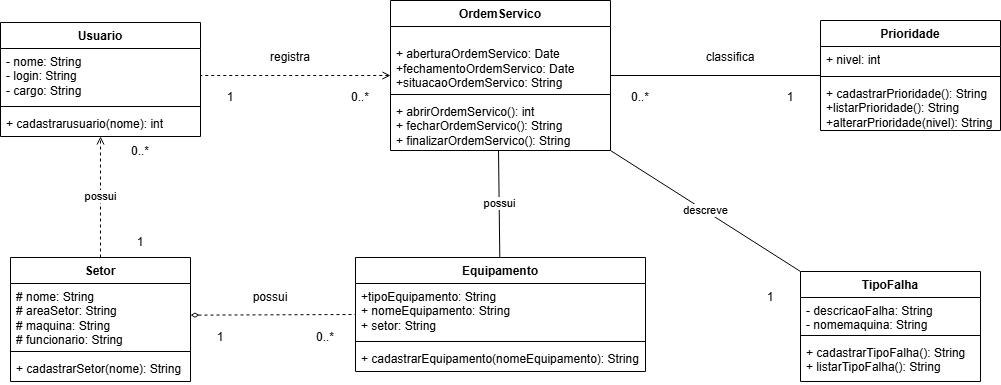

The diagram above was exported from draw.io. Its source (the exported page's mxGraphModel, read from the mxfile embedded in the PNG):
<mxGraphModel dx="1369" dy="790" grid="1" gridSize="10" guides="1" tooltips="1" connect="1" arrows="1" fold="1" page="1" pageScale="1" pageWidth="827" pageHeight="1169" math="0" shadow="0">
  <root>
    <mxCell id="0" />
    <mxCell id="1" parent="0" />
    <mxCell id="W4iXYHKwawrtCHpW_t4z-1" parent="1" style="swimlane;fontStyle=1;align=center;verticalAlign=top;childLayout=stackLayout;horizontal=1;startSize=26;horizontalStack=0;resizeParent=1;resizeParentMax=0;resizeLast=0;collapsible=1;marginBottom=0;whiteSpace=wrap;html=1;" value="Usuario" vertex="1">
      <mxGeometry height="114" width="200" x="70" y="272" as="geometry" />
    </mxCell>
    <mxCell id="W4iXYHKwawrtCHpW_t4z-2" parent="W4iXYHKwawrtCHpW_t4z-1" style="text;strokeColor=none;fillColor=none;align=left;verticalAlign=top;spacingLeft=4;spacingRight=4;overflow=hidden;rotatable=0;points=[[0,0.5],[1,0.5]];portConstraint=eastwest;whiteSpace=wrap;html=1;" value="- nome: String&lt;div&gt;- login: String&lt;/div&gt;&lt;div&gt;- cargo: String&lt;/div&gt;" vertex="1">
      <mxGeometry height="54" width="200" y="26" as="geometry" />
    </mxCell>
    <mxCell id="W4iXYHKwawrtCHpW_t4z-3" parent="W4iXYHKwawrtCHpW_t4z-1" style="line;strokeWidth=1;fillColor=none;align=left;verticalAlign=middle;spacingTop=-1;spacingLeft=3;spacingRight=3;rotatable=0;labelPosition=right;points=[];portConstraint=eastwest;strokeColor=inherit;" value="" vertex="1">
      <mxGeometry height="8" width="200" y="80" as="geometry" />
    </mxCell>
    <mxCell id="W4iXYHKwawrtCHpW_t4z-4" parent="W4iXYHKwawrtCHpW_t4z-1" style="text;strokeColor=none;fillColor=none;align=left;verticalAlign=top;spacingLeft=4;spacingRight=4;overflow=hidden;rotatable=0;points=[[0,0.5],[1,0.5]];portConstraint=eastwest;whiteSpace=wrap;html=1;" value="+ cadastrarusuario(nome): int&lt;div&gt;&lt;br&gt;&lt;/div&gt;" vertex="1">
      <mxGeometry height="26" width="200" y="88" as="geometry" />
    </mxCell>
    <mxCell id="RuRjg9TSETT5emm_yPwd-3" edge="1" parent="1" source="W4iXYHKwawrtCHpW_t4z-6" style="edgeStyle=orthogonalEdgeStyle;rounded=0;orthogonalLoop=1;jettySize=auto;html=1;entryX=0.5;entryY=1;entryDx=0;entryDy=0;dashed=1;endArrow=open;endFill=0;" target="W4iXYHKwawrtCHpW_t4z-1" value="possui">
      <mxGeometry relative="1" as="geometry" />
    </mxCell>
    <mxCell id="W4iXYHKwawrtCHpW_t4z-6" parent="1" style="swimlane;fontStyle=1;align=center;verticalAlign=top;childLayout=stackLayout;horizontal=1;startSize=26;horizontalStack=0;resizeParent=1;resizeParentMax=0;resizeLast=0;collapsible=1;marginBottom=0;whiteSpace=wrap;html=1;" value="Setor" vertex="1">
      <mxGeometry height="124" width="180" x="80" y="507" as="geometry" />
    </mxCell>
    <mxCell id="W4iXYHKwawrtCHpW_t4z-7" parent="W4iXYHKwawrtCHpW_t4z-6" style="text;strokeColor=none;fillColor=none;align=left;verticalAlign=top;spacingLeft=4;spacingRight=4;overflow=hidden;rotatable=0;points=[[0,0.5],[1,0.5]];portConstraint=eastwest;whiteSpace=wrap;html=1;" value="# nome: String&lt;div&gt;# areaSetor: String&lt;/div&gt;&lt;div&gt;# maquina: String&lt;/div&gt;&lt;div&gt;# funcionario: String&lt;/div&gt;" vertex="1">
      <mxGeometry height="64" width="180" y="26" as="geometry" />
    </mxCell>
    <mxCell id="W4iXYHKwawrtCHpW_t4z-8" parent="W4iXYHKwawrtCHpW_t4z-6" style="line;strokeWidth=1;fillColor=none;align=left;verticalAlign=middle;spacingTop=-1;spacingLeft=3;spacingRight=3;rotatable=0;labelPosition=right;points=[];portConstraint=eastwest;strokeColor=inherit;" value="" vertex="1">
      <mxGeometry height="8" width="180" y="90" as="geometry" />
    </mxCell>
    <mxCell id="W4iXYHKwawrtCHpW_t4z-9" parent="W4iXYHKwawrtCHpW_t4z-6" style="text;strokeColor=none;fillColor=none;align=left;verticalAlign=top;spacingLeft=4;spacingRight=4;overflow=hidden;rotatable=0;points=[[0,0.5],[1,0.5]];portConstraint=eastwest;whiteSpace=wrap;html=1;" value="+ cadastrarSetor(nome): String" vertex="1">
      <mxGeometry height="26" width="180" y="98" as="geometry" />
    </mxCell>
    <mxCell id="RuRjg9TSETT5emm_yPwd-2" edge="1" parent="1" source="W4iXYHKwawrtCHpW_t4z-10" style="edgeStyle=orthogonalEdgeStyle;rounded=0;orthogonalLoop=1;jettySize=auto;html=1;entryX=1;entryY=0.5;entryDx=0;entryDy=0;endArrow=none;endFill=0;startArrow=open;startFill=0;dashed=1;" target="W4iXYHKwawrtCHpW_t4z-2">
      <mxGeometry relative="1" as="geometry" />
    </mxCell>
    <mxCell id="W4iXYHKwawrtCHpW_t4z-10" parent="1" style="swimlane;fontStyle=1;align=center;verticalAlign=top;childLayout=stackLayout;horizontal=1;startSize=26;horizontalStack=0;resizeParent=1;resizeParentMax=0;resizeLast=0;collapsible=1;marginBottom=0;whiteSpace=wrap;html=1;" value="OrdemServico" vertex="1">
      <mxGeometry height="150" width="220" x="460" y="250" as="geometry" />
    </mxCell>
    <mxCell id="W4iXYHKwawrtCHpW_t4z-11" parent="W4iXYHKwawrtCHpW_t4z-10" style="text;strokeColor=none;fillColor=none;align=left;verticalAlign=top;spacingLeft=4;spacingRight=4;overflow=hidden;rotatable=0;points=[[0,0.5],[1,0.5]];portConstraint=eastwest;whiteSpace=wrap;html=1;" value="&lt;br&gt;&lt;div&gt;+ aberturaOrdemServico: Date&lt;/div&gt;&lt;div&gt;+fechamentoOrdemServico: Date&lt;/div&gt;&lt;div&gt;+situacaoOrdemServico: String&lt;/div&gt;&lt;div&gt;&lt;br&gt;&lt;/div&gt;" vertex="1">
      <mxGeometry height="64" width="220" y="26" as="geometry" />
    </mxCell>
    <mxCell id="W4iXYHKwawrtCHpW_t4z-12" parent="W4iXYHKwawrtCHpW_t4z-10" style="line;strokeWidth=1;fillColor=none;align=left;verticalAlign=middle;spacingTop=-1;spacingLeft=3;spacingRight=3;rotatable=0;labelPosition=right;points=[];portConstraint=eastwest;strokeColor=inherit;" value="" vertex="1">
      <mxGeometry height="8" width="220" y="90" as="geometry" />
    </mxCell>
    <mxCell id="W4iXYHKwawrtCHpW_t4z-13" parent="W4iXYHKwawrtCHpW_t4z-10" style="text;strokeColor=none;fillColor=none;align=left;verticalAlign=top;spacingLeft=4;spacingRight=4;overflow=hidden;rotatable=0;points=[[0,0.5],[1,0.5]];portConstraint=eastwest;whiteSpace=wrap;html=1;" value="+ abrirOrdemServico(): int&lt;div&gt;+ fecharOrdemServico(): String&lt;/div&gt;&lt;div&gt;+ finalizarOrdemServico(): String&amp;nbsp;&lt;/div&gt;" vertex="1">
      <mxGeometry height="52" width="220" y="98" as="geometry" />
    </mxCell>
    <mxCell id="W4iXYHKwawrtCHpW_t4z-14" parent="1" style="swimlane;fontStyle=1;align=center;verticalAlign=top;childLayout=stackLayout;horizontal=1;startSize=26;horizontalStack=0;resizeParent=1;resizeParentMax=0;resizeLast=0;collapsible=1;marginBottom=0;whiteSpace=wrap;html=1;" value="Equipamento" vertex="1">
      <mxGeometry height="114" width="290" x="425" y="507" as="geometry" />
    </mxCell>
    <mxCell id="W4iXYHKwawrtCHpW_t4z-15" parent="W4iXYHKwawrtCHpW_t4z-14" style="text;strokeColor=none;fillColor=none;align=left;verticalAlign=top;spacingLeft=4;spacingRight=4;overflow=hidden;rotatable=0;points=[[0,0.5],[1,0.5]];portConstraint=eastwest;whiteSpace=wrap;html=1;" value="+tipoEquipamento: String&lt;div&gt;+ nomeEquipamento: String&lt;/div&gt;&lt;div&gt;+ setor: String&lt;/div&gt;" vertex="1">
      <mxGeometry height="54" width="290" y="26" as="geometry" />
    </mxCell>
    <mxCell id="W4iXYHKwawrtCHpW_t4z-16" parent="W4iXYHKwawrtCHpW_t4z-14" style="line;strokeWidth=1;fillColor=none;align=left;verticalAlign=middle;spacingTop=-1;spacingLeft=3;spacingRight=3;rotatable=0;labelPosition=right;points=[];portConstraint=eastwest;strokeColor=inherit;" value="" vertex="1">
      <mxGeometry height="8" width="290" y="80" as="geometry" />
    </mxCell>
    <mxCell id="W4iXYHKwawrtCHpW_t4z-17" parent="W4iXYHKwawrtCHpW_t4z-14" style="text;strokeColor=none;fillColor=none;align=left;verticalAlign=top;spacingLeft=4;spacingRight=4;overflow=hidden;rotatable=0;points=[[0,0.5],[1,0.5]];portConstraint=eastwest;whiteSpace=wrap;html=1;" value="+ cadastrarEquipamento(nomeEquipamento): String" vertex="1">
      <mxGeometry height="26" width="290" y="88" as="geometry" />
    </mxCell>
    <mxCell id="RuRjg9TSETT5emm_yPwd-6" edge="1" parent="1" source="W4iXYHKwawrtCHpW_t4z-18" style="rounded=0;orthogonalLoop=1;jettySize=auto;html=1;entryX=1;entryY=0.5;entryDx=0;entryDy=0;endArrow=none;endFill=0;" target="W4iXYHKwawrtCHpW_t4z-10">
      <mxGeometry relative="1" as="geometry" />
    </mxCell>
    <mxCell id="W4iXYHKwawrtCHpW_t4z-18" parent="1" style="swimlane;fontStyle=1;align=center;verticalAlign=top;childLayout=stackLayout;horizontal=1;startSize=26;horizontalStack=0;resizeParent=1;resizeParentMax=0;resizeLast=0;collapsible=1;marginBottom=0;whiteSpace=wrap;html=1;" value="Prioridade" vertex="1">
      <mxGeometry height="110" width="180" x="890" y="270" as="geometry" />
    </mxCell>
    <mxCell id="W4iXYHKwawrtCHpW_t4z-19" parent="W4iXYHKwawrtCHpW_t4z-18" style="text;strokeColor=none;fillColor=none;align=left;verticalAlign=top;spacingLeft=4;spacingRight=4;overflow=hidden;rotatable=0;points=[[0,0.5],[1,0.5]];portConstraint=eastwest;whiteSpace=wrap;html=1;" value="+ nivel: int" vertex="1">
      <mxGeometry height="26" width="180" y="26" as="geometry" />
    </mxCell>
    <mxCell id="W4iXYHKwawrtCHpW_t4z-20" parent="W4iXYHKwawrtCHpW_t4z-18" style="line;strokeWidth=1;fillColor=none;align=left;verticalAlign=middle;spacingTop=-1;spacingLeft=3;spacingRight=3;rotatable=0;labelPosition=right;points=[];portConstraint=eastwest;strokeColor=inherit;" value="" vertex="1">
      <mxGeometry height="8" width="180" y="52" as="geometry" />
    </mxCell>
    <mxCell id="W4iXYHKwawrtCHpW_t4z-21" parent="W4iXYHKwawrtCHpW_t4z-18" style="text;strokeColor=none;fillColor=none;align=left;verticalAlign=top;spacingLeft=4;spacingRight=4;overflow=hidden;rotatable=0;points=[[0,0.5],[1,0.5]];portConstraint=eastwest;whiteSpace=wrap;html=1;" value="+ cadastrarPrioridade(): String&lt;div&gt;+listarPrioridade(): String&lt;/div&gt;&lt;div&gt;+alterarPrioridade(nivel): String&lt;/div&gt;" vertex="1">
      <mxGeometry height="50" width="180" y="60" as="geometry" />
    </mxCell>
    <mxCell id="RuRjg9TSETT5emm_yPwd-7" edge="1" parent="1" source="W4iXYHKwawrtCHpW_t4z-22" style="rounded=0;orthogonalLoop=1;jettySize=auto;html=1;entryX=1;entryY=1;entryDx=0;entryDy=0;exitX=0;exitY=0;exitDx=0;exitDy=0;endArrow=none;endFill=0;" target="W4iXYHKwawrtCHpW_t4z-10" value="descreve">
      <mxGeometry relative="1" as="geometry" />
    </mxCell>
    <mxCell id="W4iXYHKwawrtCHpW_t4z-22" parent="1" style="swimlane;fontStyle=1;align=center;verticalAlign=top;childLayout=stackLayout;horizontal=1;startSize=26;horizontalStack=0;resizeParent=1;resizeParentMax=0;resizeLast=0;collapsible=1;marginBottom=0;whiteSpace=wrap;html=1;" value="TipoFalha" vertex="1">
      <mxGeometry height="110" width="180" x="870" y="521" as="geometry" />
    </mxCell>
    <mxCell id="W4iXYHKwawrtCHpW_t4z-23" parent="W4iXYHKwawrtCHpW_t4z-22" style="text;strokeColor=none;fillColor=none;align=left;verticalAlign=top;spacingLeft=4;spacingRight=4;overflow=hidden;rotatable=0;points=[[0,0.5],[1,0.5]];portConstraint=eastwest;whiteSpace=wrap;html=1;" value="- descricaoFalha: String&lt;div&gt;- nomemaquina: String&lt;/div&gt;" vertex="1">
      <mxGeometry height="34" width="180" y="26" as="geometry" />
    </mxCell>
    <mxCell id="W4iXYHKwawrtCHpW_t4z-24" parent="W4iXYHKwawrtCHpW_t4z-22" style="line;strokeWidth=1;fillColor=none;align=left;verticalAlign=middle;spacingTop=-1;spacingLeft=3;spacingRight=3;rotatable=0;labelPosition=right;points=[];portConstraint=eastwest;strokeColor=inherit;" value="" vertex="1">
      <mxGeometry height="8" width="180" y="60" as="geometry" />
    </mxCell>
    <mxCell id="W4iXYHKwawrtCHpW_t4z-25" parent="W4iXYHKwawrtCHpW_t4z-22" style="text;strokeColor=none;fillColor=none;align=left;verticalAlign=top;spacingLeft=4;spacingRight=4;overflow=hidden;rotatable=0;points=[[0,0.5],[1,0.5]];portConstraint=eastwest;whiteSpace=wrap;html=1;" value="+ cadastrarTipoFalha(): String&lt;div&gt;+ listarTipoFalha(): String&lt;/div&gt;" vertex="1">
      <mxGeometry height="42" width="180" y="68" as="geometry" />
    </mxCell>
    <mxCell id="RuRjg9TSETT5emm_yPwd-4" edge="1" parent="1" source="W4iXYHKwawrtCHpW_t4z-7" style="rounded=0;orthogonalLoop=1;jettySize=auto;html=1;entryX=0;entryY=0.5;entryDx=0;entryDy=0;dashed=1;endArrow=none;endFill=0;startArrow=diamondThin;startFill=0;" target="W4iXYHKwawrtCHpW_t4z-14">
      <mxGeometry relative="1" as="geometry" />
    </mxCell>
    <mxCell id="RuRjg9TSETT5emm_yPwd-5" edge="1" parent="1" source="W4iXYHKwawrtCHpW_t4z-14" style="rounded=0;orthogonalLoop=1;jettySize=auto;html=1;entryX=0.491;entryY=1;entryDx=0;entryDy=0;entryPerimeter=0;endArrow=none;endFill=0;" target="W4iXYHKwawrtCHpW_t4z-13" value="possui">
      <mxGeometry relative="1" as="geometry" />
    </mxCell>
    <mxCell id="RuRjg9TSETT5emm_yPwd-8" parent="1" style="text;html=1;whiteSpace=wrap;strokeColor=none;fillColor=none;align=center;verticalAlign=middle;rounded=0;" value="1" vertex="1">
      <mxGeometry height="30" width="60" x="270" y="332" as="geometry" />
    </mxCell>
    <mxCell id="RuRjg9TSETT5emm_yPwd-9" parent="1" style="text;html=1;whiteSpace=wrap;strokeColor=none;fillColor=none;align=center;verticalAlign=middle;rounded=0;" value="0..*" vertex="1">
      <mxGeometry height="30" width="60" x="400" y="332" as="geometry" />
    </mxCell>
    <mxCell id="RuRjg9TSETT5emm_yPwd-10" parent="1" style="text;html=1;whiteSpace=wrap;strokeColor=none;fillColor=none;align=center;verticalAlign=middle;rounded=0;" value="0..*&lt;span style=&quot;color: rgba(0, 0, 0, 0); font-family: monospace; font-size: 0px; text-align: start; white-space: nowrap;&quot;&gt;%3CmxGraphModel%3E%3Croot%3E%3CmxCell%20id%3D%220%22%2F%3E%3CmxCell%20id%3D%221%22%20parent%3D%220%22%2F%3E%3CmxCell%20id%3D%222%22%20parent%3D%221%22%20style%3D%22text%3Bhtml%3D1%3BwhiteSpace%3Dwrap%3BstrokeColor%3Dnone%3BfillColor%3Dnone%3Balign%3Dcenter%3BverticalAlign%3Dmiddle%3Brounded%3D0%3B%22%20value%3D%221%22%20vertex%3D%221%22%3E%3CmxGeometry%20height%3D%2230%22%20width%3D%2260%22%20x%3D%22250%22%20y%3D%22180%22%20as%3D%22geometry%22%2F%3E%3C%2FmxCell%3E%3C%2Froot%3E%3C%2FmxGraphModel%3E&lt;/span&gt;" vertex="1">
      <mxGeometry height="30" width="60" x="680" y="332" as="geometry" />
    </mxCell>
    <mxCell id="RuRjg9TSETT5emm_yPwd-11" parent="1" style="text;html=1;whiteSpace=wrap;strokeColor=none;fillColor=none;align=center;verticalAlign=middle;rounded=0;" value="1" vertex="1">
      <mxGeometry height="30" width="60" x="830" y="332" as="geometry" />
    </mxCell>
    <mxCell id="RuRjg9TSETT5emm_yPwd-12" parent="1" style="text;html=1;whiteSpace=wrap;strokeColor=none;fillColor=none;align=center;verticalAlign=middle;rounded=0;" value="1" vertex="1">
      <mxGeometry height="30" width="60" x="810" y="532" as="geometry" />
    </mxCell>
    <mxCell id="RuRjg9TSETT5emm_yPwd-13" parent="1" style="text;html=1;whiteSpace=wrap;strokeColor=none;fillColor=none;align=center;verticalAlign=middle;rounded=0;" value="1" vertex="1">
      <mxGeometry height="30" width="60" x="260" y="572" as="geometry" />
    </mxCell>
    <mxCell id="RuRjg9TSETT5emm_yPwd-14" parent="1" style="text;html=1;whiteSpace=wrap;strokeColor=none;fillColor=none;align=center;verticalAlign=middle;rounded=0;" value="0..*&lt;span style=&quot;color: rgba(0, 0, 0, 0); font-family: monospace; font-size: 0px; text-align: start; white-space: nowrap;&quot;&gt;%3CmxGraphModel%3E%3Croot%3E%3CmxCell%20id%3D%220%22%2F%3E%3CmxCell%20id%3D%221%22%20parent%3D%220%22%2F%3E%3CmxCell%20id%3D%222%22%20parent%3D%221%22%20style%3D%22text%3Bhtml%3D1%3BwhiteSpace%3Dwrap%3BstrokeColor%3Dnone%3BfillColor%3Dnone%3Balign%3Dcenter%3BverticalAlign%3Dmiddle%3Brounded%3D0%3B%22%20value%3D%221%22%20vertex%3D%221%22%3E%3CmxGeometry%20height%3D%2230%22%20width%3D%2260%22%20x%3D%22250%22%20y%3D%22180%22%20as%3D%22geometry%22%2F%3E%3C%2FmxCell%3E%3C%2Froot%3E%3C%2FmxGraphModel%3E&lt;/span&gt;" vertex="1">
      <mxGeometry height="30" width="60" x="365" y="572" as="geometry" />
    </mxCell>
    <mxCell id="RuRjg9TSETT5emm_yPwd-15" parent="1" style="text;html=1;whiteSpace=wrap;strokeColor=none;fillColor=none;align=center;verticalAlign=middle;rounded=0;" value="1" vertex="1">
      <mxGeometry height="30" width="60" x="180" y="477" as="geometry" />
    </mxCell>
    <mxCell id="RuRjg9TSETT5emm_yPwd-16" parent="1" style="text;html=1;whiteSpace=wrap;strokeColor=none;fillColor=none;align=center;verticalAlign=middle;rounded=0;" value="0..*" vertex="1">
      <mxGeometry height="30" width="60" x="180" y="386" as="geometry" />
    </mxCell>
    <mxCell id="RuRjg9TSETT5emm_yPwd-17" parent="1" style="text;html=1;whiteSpace=wrap;strokeColor=none;fillColor=none;align=center;verticalAlign=middle;rounded=0;" value="registra" vertex="1">
      <mxGeometry height="30" width="60" x="330" y="292" as="geometry" />
    </mxCell>
    <mxCell id="RuRjg9TSETT5emm_yPwd-18" parent="1" style="text;html=1;whiteSpace=wrap;strokeColor=none;fillColor=none;align=center;verticalAlign=middle;rounded=0;" value="classifica" vertex="1">
      <mxGeometry height="30" width="60" x="770" y="292" as="geometry" />
    </mxCell>
    <mxCell id="RuRjg9TSETT5emm_yPwd-19" parent="1" style="text;html=1;whiteSpace=wrap;strokeColor=none;fillColor=none;align=center;verticalAlign=middle;rounded=0;" value="possui" vertex="1">
      <mxGeometry height="30" width="60" x="310" y="532" as="geometry" />
    </mxCell>
  </root>
</mxGraphModel>